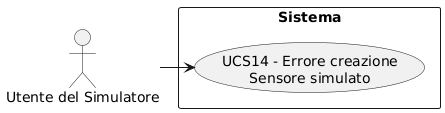

The diagram above was rendered by PlantUML. Its source (embedded in the PNG):
@startuml
skinparam wrapWidth 200
skinparam MaxMessageSize 150
top to bottom direction
skinparam packageStyle rectangle

actor "Utente del Simulatore" as SA_sym_usr

rectangle "Sistema" {
    usecase "UCS14 - Errore creazione Sensore simulato" as err_creazione_sensore_simulato
}

SA_sym_usr -right-> err_creazione_sensore_simulato
@enduml